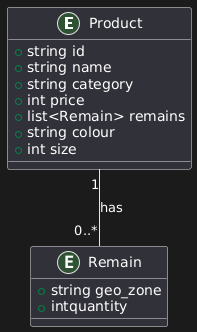

The diagram above was rendered by PlantUML. Its source (embedded in the PNG):
@startuml
entity Product {
  + string id
  + string name
  + string category
  + int price
  + list<Remain> remains
  + string colour
  + int size
}

entity Remain {
  + string geo_zone
  + intquantity
}

Product "1" -- "0..*" Remain : has
@enduml